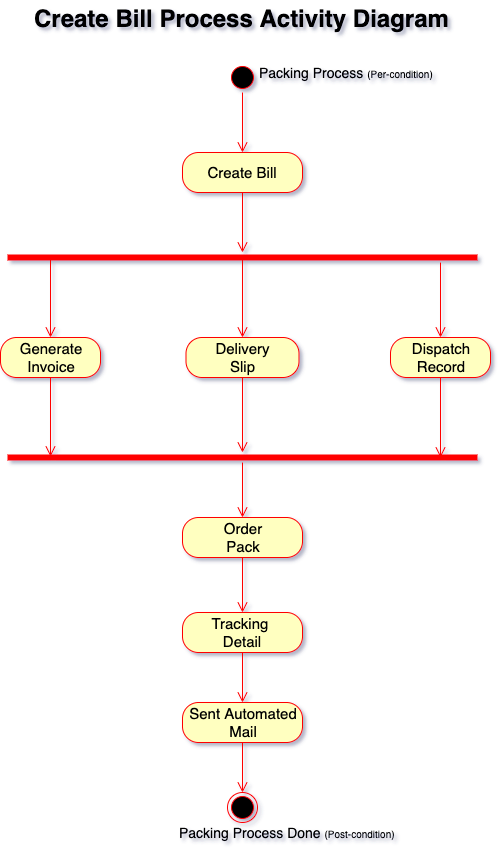

The diagram above was exported from draw.io. Its source (the exported page's mxGraphModel, read from the mxfile embedded in the PNG):
<mxGraphModel dx="1092" dy="846" grid="1" gridSize="10" guides="1" tooltips="1" connect="1" arrows="1" fold="1" page="1" pageScale="1" pageWidth="827" pageHeight="1169" math="0" shadow="0">
  <root>
    <mxCell id="0" />
    <mxCell id="1" parent="0" />
    <mxCell id="ZL3D88-o58ZpeAAxq_MX-1" value="" style="ellipse;html=1;shape=startState;fillColor=#000000;strokeColor=#ff0000;" vertex="1" parent="1">
      <mxGeometry x="397" y="90" width="30" height="30" as="geometry" />
    </mxCell>
    <mxCell id="ZL3D88-o58ZpeAAxq_MX-2" value="" style="edgeStyle=orthogonalEdgeStyle;html=1;verticalAlign=bottom;endArrow=open;endSize=8;strokeColor=#ff0000;" edge="1" source="ZL3D88-o58ZpeAAxq_MX-1" parent="1">
      <mxGeometry relative="1" as="geometry">
        <mxPoint x="412" y="180" as="targetPoint" />
      </mxGeometry>
    </mxCell>
    <mxCell id="ZL3D88-o58ZpeAAxq_MX-3" value="Create Bill Process Activity Diagram" style="text;html=1;resizable=0;points=[];autosize=1;align=left;verticalAlign=top;spacingTop=-4;fontSize=24;fontStyle=1;strokeWidth=4;shadow=1;" vertex="1" parent="1">
      <mxGeometry x="202" y="30" width="290" height="20" as="geometry" />
    </mxCell>
    <mxCell id="ZL3D88-o58ZpeAAxq_MX-7" value="Packing Process &lt;font style=&quot;font-size: 10px&quot;&gt;(Per-condition)&lt;/font&gt;" style="text;html=1;resizable=0;points=[];autosize=1;align=left;verticalAlign=top;spacingTop=-4;fontSize=14;" vertex="1" parent="1">
      <mxGeometry x="427" y="90" width="190" height="20" as="geometry" />
    </mxCell>
    <mxCell id="ZL3D88-o58ZpeAAxq_MX-8" value="&lt;font style=&quot;font-size: 15px&quot;&gt;Create Bill&lt;/font&gt;" style="rounded=1;whiteSpace=wrap;html=1;arcSize=40;fontColor=#000000;fillColor=#ffffc0;strokeColor=#ff0000;" vertex="1" parent="1">
      <mxGeometry x="352" y="180" width="120" height="40" as="geometry" />
    </mxCell>
    <mxCell id="ZL3D88-o58ZpeAAxq_MX-9" value="" style="edgeStyle=orthogonalEdgeStyle;html=1;verticalAlign=bottom;endArrow=open;endSize=8;strokeColor=#ff0000;fontSize=14;" edge="1" source="ZL3D88-o58ZpeAAxq_MX-8" parent="1">
      <mxGeometry relative="1" as="geometry">
        <mxPoint x="412" y="280" as="targetPoint" />
      </mxGeometry>
    </mxCell>
    <mxCell id="ZL3D88-o58ZpeAAxq_MX-10" value="" style="shape=line;html=1;strokeWidth=6;strokeColor=#ff0000;fontSize=14;" vertex="1" parent="1">
      <mxGeometry x="177" y="280" width="470" height="10" as="geometry" />
    </mxCell>
    <mxCell id="ZL3D88-o58ZpeAAxq_MX-12" value="" style="shape=line;html=1;strokeWidth=6;strokeColor=#ff0000;fontSize=14;" vertex="1" parent="1">
      <mxGeometry x="177" y="480" width="470" height="10" as="geometry" />
    </mxCell>
    <mxCell id="ZL3D88-o58ZpeAAxq_MX-14" value="" style="edgeStyle=orthogonalEdgeStyle;html=1;verticalAlign=bottom;endArrow=open;endSize=8;strokeColor=#ff0000;fontSize=14;exitX=0.499;exitY=0.6;exitDx=0;exitDy=0;exitPerimeter=0;entryX=0.5;entryY=0;entryDx=0;entryDy=0;" edge="1" parent="1" source="ZL3D88-o58ZpeAAxq_MX-10" target="ZL3D88-o58ZpeAAxq_MX-17">
      <mxGeometry relative="1" as="geometry">
        <mxPoint x="412" y="360" as="targetPoint" />
        <mxPoint x="411" y="290" as="sourcePoint" />
      </mxGeometry>
    </mxCell>
    <mxCell id="ZL3D88-o58ZpeAAxq_MX-15" value="" style="edgeStyle=orthogonalEdgeStyle;html=1;verticalAlign=bottom;endArrow=open;endSize=8;strokeColor=#ff0000;fontSize=14;entryX=0.5;entryY=0;entryDx=0;entryDy=0;" edge="1" parent="1" target="ZL3D88-o58ZpeAAxq_MX-18">
      <mxGeometry relative="1" as="geometry">
        <mxPoint x="610" y="350" as="targetPoint" />
        <mxPoint x="610" y="290" as="sourcePoint" />
      </mxGeometry>
    </mxCell>
    <mxCell id="ZL3D88-o58ZpeAAxq_MX-16" value="&lt;font style=&quot;font-size: 15px&quot;&gt;Generate&lt;br&gt;Invoice&lt;br&gt;&lt;/font&gt;" style="rounded=1;whiteSpace=wrap;html=1;arcSize=40;fontColor=#000000;fillColor=#ffffc0;strokeColor=#ff0000;" vertex="1" parent="1">
      <mxGeometry x="170" y="365" width="100" height="40" as="geometry" />
    </mxCell>
    <mxCell id="ZL3D88-o58ZpeAAxq_MX-17" value="&lt;font style=&quot;font-size: 15px&quot;&gt;Delivery&lt;br&gt;Slip&lt;br&gt;&lt;/font&gt;" style="rounded=1;whiteSpace=wrap;html=1;arcSize=40;fontColor=#000000;fillColor=#ffffc0;strokeColor=#ff0000;" vertex="1" parent="1">
      <mxGeometry x="355.5" y="365" width="113" height="40" as="geometry" />
    </mxCell>
    <mxCell id="ZL3D88-o58ZpeAAxq_MX-18" value="&lt;font style=&quot;font-size: 15px&quot;&gt;Dispatch&lt;br&gt;Record&lt;br&gt;&lt;/font&gt;" style="rounded=1;whiteSpace=wrap;html=1;arcSize=40;fontColor=#000000;fillColor=#ffffc0;strokeColor=#ff0000;" vertex="1" parent="1">
      <mxGeometry x="560" y="365" width="100" height="40" as="geometry" />
    </mxCell>
    <mxCell id="ZL3D88-o58ZpeAAxq_MX-23" value="" style="edgeStyle=orthogonalEdgeStyle;html=1;verticalAlign=bottom;endArrow=open;endSize=8;strokeColor=#ff0000;fontSize=14;entryX=0.5;entryY=0;entryDx=0;entryDy=0;exitX=0.091;exitY=0.386;exitDx=0;exitDy=0;exitPerimeter=0;" edge="1" parent="1" source="ZL3D88-o58ZpeAAxq_MX-10" target="ZL3D88-o58ZpeAAxq_MX-16">
      <mxGeometry relative="1" as="geometry">
        <mxPoint x="220" y="350" as="targetPoint" />
        <mxPoint x="220" y="290" as="sourcePoint" />
      </mxGeometry>
    </mxCell>
    <mxCell id="ZL3D88-o58ZpeAAxq_MX-30" value="" style="edgeStyle=orthogonalEdgeStyle;html=1;verticalAlign=bottom;endArrow=open;endSize=8;strokeColor=#ff0000;fontSize=14;exitX=0.5;exitY=1;exitDx=0;exitDy=0;entryX=0.091;entryY=0.4;entryDx=0;entryDy=0;entryPerimeter=0;" edge="1" parent="1" source="ZL3D88-o58ZpeAAxq_MX-16" target="ZL3D88-o58ZpeAAxq_MX-12">
      <mxGeometry relative="1" as="geometry">
        <mxPoint x="220" y="470" as="targetPoint" />
        <mxPoint x="220" y="410" as="sourcePoint" />
      </mxGeometry>
    </mxCell>
    <mxCell id="ZL3D88-o58ZpeAAxq_MX-32" value="" style="edgeStyle=orthogonalEdgeStyle;html=1;verticalAlign=bottom;endArrow=open;endSize=8;strokeColor=#ff0000;fontSize=14;exitX=0.5;exitY=1;exitDx=0;exitDy=0;" edge="1" parent="1" source="ZL3D88-o58ZpeAAxq_MX-17" target="ZL3D88-o58ZpeAAxq_MX-12">
      <mxGeometry relative="1" as="geometry">
        <mxPoint x="412.79999999999995" y="493.5" as="targetPoint" />
        <mxPoint x="413" y="410" as="sourcePoint" />
        <Array as="points" />
      </mxGeometry>
    </mxCell>
    <mxCell id="ZL3D88-o58ZpeAAxq_MX-33" value="" style="edgeStyle=orthogonalEdgeStyle;html=1;verticalAlign=bottom;endArrow=open;endSize=8;strokeColor=#ff0000;fontSize=14;exitX=0.5;exitY=1;exitDx=0;exitDy=0;entryX=0.922;entryY=0.462;entryDx=0;entryDy=0;entryPerimeter=0;" edge="1" parent="1" source="ZL3D88-o58ZpeAAxq_MX-18" target="ZL3D88-o58ZpeAAxq_MX-12">
      <mxGeometry relative="1" as="geometry">
        <mxPoint x="610" y="480" as="targetPoint" />
        <mxPoint x="609.7" y="410.20000000000005" as="sourcePoint" />
        <Array as="points" />
      </mxGeometry>
    </mxCell>
    <mxCell id="ZL3D88-o58ZpeAAxq_MX-34" value="" style="edgeStyle=orthogonalEdgeStyle;html=1;verticalAlign=bottom;endArrow=open;endSize=8;strokeColor=#ff0000;fontSize=14;entryX=0.5;entryY=0;entryDx=0;entryDy=0;" edge="1" parent="1" source="ZL3D88-o58ZpeAAxq_MX-12" target="ZL3D88-o58ZpeAAxq_MX-35">
      <mxGeometry relative="1" as="geometry">
        <mxPoint x="412" y="540" as="targetPoint" />
        <mxPoint x="411.42857142857144" y="500.04761904761904" as="sourcePoint" />
        <Array as="points" />
      </mxGeometry>
    </mxCell>
    <mxCell id="ZL3D88-o58ZpeAAxq_MX-35" value="&lt;font style=&quot;font-size: 15px&quot;&gt;Order&lt;br&gt;Pack&lt;br&gt;&lt;/font&gt;" style="rounded=1;whiteSpace=wrap;html=1;arcSize=40;fontColor=#000000;fillColor=#ffffc0;strokeColor=#ff0000;" vertex="1" parent="1">
      <mxGeometry x="352" y="545" width="120" height="40" as="geometry" />
    </mxCell>
    <mxCell id="ZL3D88-o58ZpeAAxq_MX-36" value="" style="edgeStyle=orthogonalEdgeStyle;html=1;verticalAlign=bottom;endArrow=open;endSize=8;strokeColor=#ff0000;fontSize=14;entryX=0.5;entryY=0;entryDx=0;entryDy=0;" edge="1" parent="1" target="ZL3D88-o58ZpeAAxq_MX-37" source="ZL3D88-o58ZpeAAxq_MX-35">
      <mxGeometry relative="1" as="geometry">
        <mxPoint x="411.5" y="634" as="targetPoint" />
        <mxPoint x="411.4047619047618" y="584" as="sourcePoint" />
        <Array as="points" />
      </mxGeometry>
    </mxCell>
    <mxCell id="ZL3D88-o58ZpeAAxq_MX-37" value="&lt;font style=&quot;font-size: 15px&quot;&gt;Tracking&amp;nbsp;&lt;br&gt;Detail&lt;br&gt;&lt;/font&gt;" style="rounded=1;whiteSpace=wrap;html=1;arcSize=40;fontColor=#000000;fillColor=#ffffc0;strokeColor=#ff0000;" vertex="1" parent="1">
      <mxGeometry x="352" y="640" width="120" height="40" as="geometry" />
    </mxCell>
    <mxCell id="ZL3D88-o58ZpeAAxq_MX-38" value="" style="edgeStyle=orthogonalEdgeStyle;html=1;verticalAlign=bottom;endArrow=open;endSize=8;strokeColor=#ff0000;fontSize=14;entryX=0.5;entryY=0;entryDx=0;entryDy=0;" edge="1" parent="1" target="ZL3D88-o58ZpeAAxq_MX-39" source="ZL3D88-o58ZpeAAxq_MX-37">
      <mxGeometry relative="1" as="geometry">
        <mxPoint x="411.5" y="727" as="targetPoint" />
        <mxPoint x="411.4047619047618" y="677.0000000000001" as="sourcePoint" />
        <Array as="points" />
      </mxGeometry>
    </mxCell>
    <mxCell id="ZL3D88-o58ZpeAAxq_MX-39" value="&lt;font style=&quot;font-size: 15px&quot;&gt;Sent Automated&lt;br&gt;Mail&lt;br&gt;&lt;/font&gt;" style="rounded=1;whiteSpace=wrap;html=1;arcSize=40;fontColor=#000000;fillColor=#ffffc0;strokeColor=#ff0000;" vertex="1" parent="1">
      <mxGeometry x="352" y="730" width="120" height="40" as="geometry" />
    </mxCell>
    <mxCell id="ZL3D88-o58ZpeAAxq_MX-40" value="" style="edgeStyle=orthogonalEdgeStyle;html=1;verticalAlign=bottom;endArrow=open;endSize=8;strokeColor=#ff0000;fontSize=14;entryX=0.5;entryY=0;entryDx=0;entryDy=0;exitX=0.5;exitY=1;exitDx=0;exitDy=0;" edge="1" parent="1" source="ZL3D88-o58ZpeAAxq_MX-39" target="ZL3D88-o58ZpeAAxq_MX-41">
      <mxGeometry relative="1" as="geometry">
        <mxPoint x="411.9047619047618" y="832.8571428571429" as="targetPoint" />
        <mxPoint x="411.4047619047618" y="780" as="sourcePoint" />
        <Array as="points" />
      </mxGeometry>
    </mxCell>
    <mxCell id="ZL3D88-o58ZpeAAxq_MX-41" value="" style="ellipse;html=1;shape=endState;fillColor=#000000;strokeColor=#ff0000;fontSize=14;" vertex="1" parent="1">
      <mxGeometry x="397" y="820" width="30" height="30" as="geometry" />
    </mxCell>
    <mxCell id="ZL3D88-o58ZpeAAxq_MX-42" value="Packing Process Done&amp;nbsp;&lt;span style=&quot;font-size: 10px&quot;&gt;(Post-condition)&lt;/span&gt;" style="text;html=1;resizable=0;points=[];autosize=1;align=left;verticalAlign=top;spacingTop=-4;fontSize=14;" vertex="1" parent="1">
      <mxGeometry x="347" y="850" width="230" height="20" as="geometry" />
    </mxCell>
  </root>
</mxGraphModel>